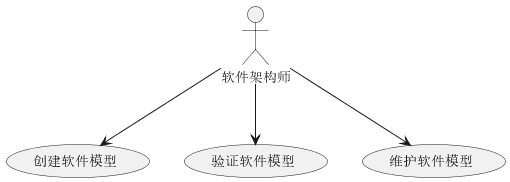

The diagram above was rendered by PlantUML. Its source (embedded in the PNG):
@startuml
actor "软件架构师" as SoftwareArchitect

SoftwareArchitect --> (创建软件模型)
SoftwareArchitect --> (验证软件模型)
SoftwareArchitect --> (维护软件模型)
@enduml